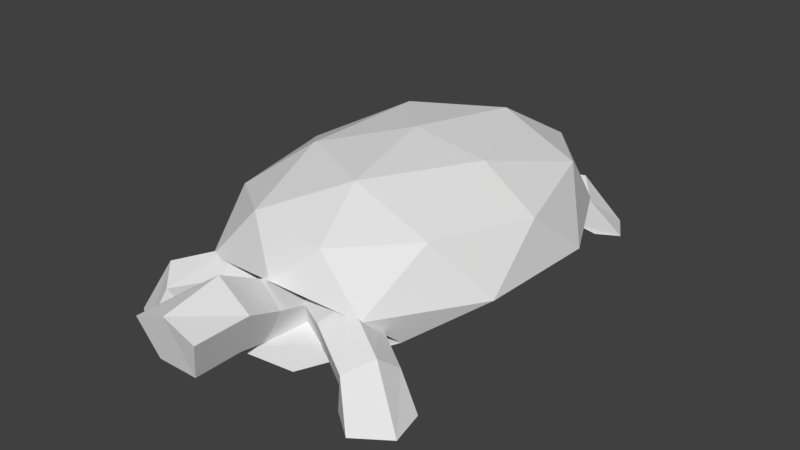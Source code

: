 # Source: tortoise.blend  (saved by Blender 2.79.0; exported with 4.5.12 LTS)
import bpy
from mathutils import Matrix  # noqa: F401  (used for matrix-valued properties, if any)

bpy.ops.wm.read_factory_settings(use_empty=True)
scene = bpy.context.scene
scene.name = 'Scene'

# ---- collections
col_collection_1 = bpy.data.collections.new('Collection 1'); scene.collection.children.link(col_collection_1)

# ---- materials (node trees are filled in below, after node groups)
mat_tortoise = bpy.data.materials.new('Tortoise')
mat_tortoise.alpha_threshold = 0.0
mat_tortoise.use_transparent_shadow = False
mat_tortoise.roughness = 0.5

# ---- material node trees

# ---- world
world_world = bpy.data.worlds.new('World'); scene.world = world_world
world_world.color = (0.05088, 0.05088, 0.05088)
world_world.use_sun_shadow = False
world_world.sun_shadow_jitter_overblur = 0.0
world_world.cycles.sampling_method = 'MANUAL'

# ---- meshes
me_icosphere = bpy.data.meshes.new('Icosphere')
me_icosphere.from_pydata([(0.3366, -1.322, 0.881), (-0.8034, -0.8692, 0.8122), (-0.8034, 0.8754, 0.7834), (0.3181, 1.415, 0.7638), (1.011, 0.002106, 0.7913), (0.008117, 0.0, 1.176), (1.075, -0.5207, 0.43), (1.075, 0.5038, 0.3817), (0.04853, -1.479, 0.6185), (0.671, -1.332, 0.4941), (-1.058, -0.5207, 0.43), (-0.6474, -1.332, 0.4941), (-0.6511, 1.333, 0.3446), (-1.058, 0.5038, 0.3817), (0.6673, 1.333, 0.3446), (0.008117, 1.524, 0.5411), (0.7799, -0.826, 0.8701), (-0.2718, -1.27, 0.9264), (-0.9458, 0.002212, 0.8511), (-0.2867, 1.347, 0.8375), (0.7799, 0.8332, 0.846), (0.1903, -0.8297, 1.113), (0.5977, 7.616e-06, 1.086), (-0.4689, -0.512, 1.096), (-0.4689, 0.5135, 1.094), (0.1903, 0.8297, 1.113), (-0.2971, 1.167, 0.1475), (0.7091, 0.7671, 0.1836), (0.7091, -0.7726, 0.1988), (-0.2602, -1.592, 0.1088), (-0.8925, -0.001858, 0.1946), (-0.007164, 0.0, 0.05585), (-1.0, 0.4595, 0.3671), (-1.0, -0.4446, 0.3925), (-0.04284, 1.305, 0.1797), (-0.7512, 0.9599, 0.3435), (1.025, 0.4595, 0.3494), (0.7737, 0.9554, 0.326), (0.7203, -1.011, 0.2117), (1.025, -0.4446, 0.3748), (-0.6809, -0.998, 0.2164), (0.01088, -1.8, 0.2832), (-0.6883, 0.7291, 0.1532), (0.2399, 1.121, 0.1235), (0.8348, -0.001953, 0.1631), (0.2735, -1.531, 0.07005), (-0.6883, -0.7354, 0.1658), (-0.168, 0.7323, 0.08908), (-0.5275, -6.722e-06, 0.1032), (0.4138, 0.4519, 0.09804), (0.4138, -0.4532, 0.09889), (-0.168, -0.7323, 0.08908), (0.01088, -0.9847, 0.4971), (0.01088, -1.514, 0.6364), (0.2086, -1.021, 0.3582), (0.2086, -1.55, 0.4975), (0.1331, -1.08, 0.1335), (0.1331, -1.609, 0.2727), (-0.1113, -1.08, 0.1335), (-0.1113, -1.609, 0.2727), (-0.1868, -1.021, 0.3582), (-0.1868, -1.55, 0.4975), (0.2608, -1.843, 0.6238), (0.01389, -1.843, 0.8084), (0.1617, -1.85, 0.3321), (-0.1465, -1.854, 0.3362), (-0.2378, -1.85, 0.6306), (0.2643, -2.27, 0.6286), (0.02399, -2.279, 0.7318), (0.1646, -2.204, 0.336), (-0.1436, -2.208, 0.3402), (-0.2343, -2.277, 0.6354), (0.03905, -1.014, 0.5769), (0.5244, -1.266, 0.5689), (0.1206, -0.8517, 0.4133), (0.6059, -1.104, 0.4053), (0.07178, -0.9385, 0.1901), (0.5571, -1.191, 0.1821), (-0.0399, -1.154, 0.2158), (0.4454, -1.406, 0.2078), (-0.06013, -1.201, 0.4549), (0.4252, -1.453, 0.4468), (0.9475, -1.288, 0.2666), (0.9218, -1.474, 0.4171), (0.812, -1.334, 0.09318), (0.7064, -1.551, 0.1305), (0.7782, -1.64, 0.3257), (1.096, -1.305, -0.002633), (1.153, -1.571, -0.002633), (0.8144, -1.31, -0.002633), (0.6975, -1.579, -0.002633), (0.907, -1.741, -0.002633), (-0.03905, -1.014, 0.5769), (-0.5244, -1.266, 0.5689), (-0.1206, -0.8517, 0.4133), (-0.6059, -1.104, 0.4053), (-0.07178, -0.9385, 0.1901), (-0.5571, -1.191, 0.1821), (0.0399, -1.154, 0.2158), (-0.4454, -1.406, 0.2078), (0.06013, -1.201, 0.4549), (-0.4252, -1.453, 0.4468), (-0.9475, -1.288, 0.2666), (-0.9218, -1.474, 0.4171), (-0.812, -1.334, 0.09318), (-0.7064, -1.551, 0.1305), (-0.7782, -1.64, 0.3257), (-1.096, -1.305, -0.002633), (-1.153, -1.571, -0.002633), (-0.8144, -1.31, -0.002633), (-0.6975, -1.579, -0.002633), (-0.907, -1.741, -0.002633), (0.1956, 1.095, 0.5646), (0.5014, 1.522, 0.4135), (0.3448, 0.9449, 0.4421), (0.6505, 1.373, 0.291), (0.2604, 0.9246, 0.2136), (0.5661, 1.352, 0.06257), (0.05911, 1.062, 0.1949), (0.3649, 1.489, 0.04386), (0.01906, 1.167, 0.4118), (0.3248, 1.595, 0.2608), (0.8617, 1.511, 0.0001496), (0.7244, 1.746, 0.0001496), (0.6882, 1.415, 0.0001496), (0.4467, 1.593, 0.0001496), (0.4722, 1.8, 0.0001496), (-0.2386, 1.095, 0.5647), (-0.5485, 1.519, 0.4145), (-0.3869, 0.9433, 0.4426), (-0.6967, 1.368, 0.2924), (-0.303, 0.9237, 0.2139), (-0.6128, 1.349, 0.06375), (-0.1029, 1.063, 0.1946), (-0.4128, 1.488, 0.04447), (-0.06317, 1.168, 0.4114), (-0.373, 1.593, 0.2613), (-0.9075, 1.505, 0.001567), (-0.7719, 1.741, 0.001567), (-0.7337, 1.411, 0.001567), (-0.4938, 1.591, 0.001567), (-0.5206, 1.797, 0.001567), (0.02352, 1.667, 0.2519), (-0.02205, 1.686, 0.2787), (-0.02205, 1.418, 0.4529), (-0.02205, 1.027, 0.5573), (0.06366, 1.404, 0.3923), (0.08183, 1.01, 0.4838), (0.03092, 1.38, 0.2943), (0.04215, 0.9815, 0.365), (-0.07502, 1.38, 0.2943), (-0.08626, 0.9815, 0.365), (-0.1078, 1.404, 0.3923), (-0.1259, 1.01, 0.4838), (0.00611, 1.635, 0.2086), (-0.05022, 1.635, 0.2086), (-0.06762, 1.667, 0.2519), (0.01088, -0.5394, 0.2832)], [], [(0, 16, 21), (1, 17, 23), (2, 18, 24), (3, 19, 25), (4, 20, 22), (22, 25, 5), (22, 20, 25), (20, 3, 25), (25, 24, 5), (25, 19, 24), (19, 2, 24), (24, 23, 5), (24, 18, 23), (18, 1, 23), (23, 21, 5), (23, 17, 21), (17, 0, 21), (21, 22, 5), (21, 16, 22), (16, 4, 22), (7, 20, 4), (7, 14, 20), (14, 3, 20), (15, 19, 3), (15, 12, 19), (12, 2, 19), (13, 18, 2), (13, 10, 18), (10, 1, 18), (11, 17, 1), (11, 8, 17), (8, 0, 17), (9, 16, 0), (9, 6, 16), (6, 4, 16), (14, 15, 3), (12, 13, 2), (10, 11, 1), (8, 9, 0), (6, 7, 4), (26, 47, 42), (27, 49, 43), (28, 50, 44), (29, 51, 45), (30, 48, 46), (48, 31, 51), (48, 51, 46), (46, 51, 29), (51, 31, 50), (51, 50, 45), (45, 50, 28), (50, 31, 49), (50, 49, 44), (44, 49, 27), (49, 31, 47), (49, 47, 43), (43, 47, 26), (47, 31, 48), (47, 48, 42), (42, 48, 30), (33, 30, 46), (33, 46, 40), (40, 46, 29), (41, 29, 45), (41, 45, 38), (38, 45, 28), (39, 28, 44), (39, 44, 36), (36, 44, 27), (37, 27, 43), (37, 43, 34), (34, 43, 26), (35, 26, 42), (35, 42, 32), (32, 42, 30), (40, 29, 41), (38, 28, 39), (36, 27, 37), (34, 26, 35), (32, 30, 33), (13, 12, 35, 32), (10, 13, 32, 33), (11, 10, 33, 40), (6, 9, 38, 39), (7, 6, 39, 36), (14, 7, 36, 37), (52, 53, 55, 54), (54, 55, 57, 56), (56, 57, 59, 58), (57, 55, 62, 64), (58, 59, 61, 60), (60, 61, 53, 52), (52, 54, 56, 58, 60), (66, 65, 70, 71), (53, 61, 66, 63), (55, 53, 63, 62), (59, 57, 64, 65), (61, 59, 65, 66), (67, 68, 71, 70, 69), (64, 62, 67, 69), (63, 66, 71, 68), (65, 64, 69, 70), (62, 63, 68, 67), (72, 73, 75, 74), (74, 75, 77, 76), (76, 77, 79, 78), (77, 75, 82, 84), (78, 79, 81, 80), (80, 81, 73, 72), (72, 74, 76, 78, 80), (86, 85, 90, 91), (73, 81, 86, 83), (75, 73, 83, 82), (79, 77, 84, 85), (81, 79, 85, 86), (87, 88, 91, 90, 89), (84, 82, 87, 89), (83, 86, 91, 88), (85, 84, 89, 90), (82, 83, 88, 87), (92, 94, 95, 93), (94, 96, 97, 95), (96, 98, 99, 97), (97, 104, 102, 95), (98, 100, 101, 99), (100, 92, 93, 101), (92, 100, 98, 96, 94), (106, 111, 110, 105), (93, 103, 106, 101), (95, 102, 103, 93), (99, 105, 104, 97), (101, 106, 105, 99), (107, 109, 110, 111, 108), (104, 109, 107, 102), (103, 108, 111, 106), (105, 110, 109, 104), (102, 107, 108, 103), (112, 114, 115, 113), (114, 116, 117, 115), (116, 118, 119, 117), (117, 124, 122, 115), (118, 120, 121, 119), (120, 112, 113, 121), (112, 120, 118, 116, 114), (113, 123, 126, 121), (115, 122, 123, 113), (119, 125, 124, 117), (121, 126, 125, 119), (127, 128, 130, 129), (129, 130, 132, 131), (131, 132, 134, 133), (132, 130, 137, 139), (133, 134, 136, 135), (135, 136, 128, 127), (127, 129, 131, 133, 135), (122, 124, 125, 126, 123), (128, 136, 141, 138), (130, 128, 138, 137), (134, 132, 139, 140), (136, 134, 140, 141), (137, 138, 141, 140, 139), (152, 144, 143, 156), (144, 145, 147, 146), (148, 150, 155, 154), (146, 147, 149, 148), (146, 148, 154, 142), (148, 149, 151, 150), (147, 145, 153, 151, 149), (143, 142, 154, 155, 156), (150, 151, 153, 152), (150, 152, 156, 155), (152, 153, 145, 144), (144, 146, 142, 143), (38, 157, 41), (41, 157, 40)])
_uv = me_icosphere.uv_layers.new(name='UVMap')
_uv.uv.foreach_set('vector', [0.1963, 0.8865, 0.1836, 0.8599, 0.1982, 0.8585, 0.2102, 0.8375, 0.2263, 0.8578, 0.2031, 0.8455, 0.1964, 0.8411, 0.2, 0.8385, 0.1969, 0.8431, 0.1953, 0.8444, 0.1965, 0.8435, 0.1943, 0.8448, 0.185, 0.8492, 0.1912, 0.845, 0.1904, 0.8497, 0.1904, 0.8497, 0.1943, 0.8448, 0.196, 0.8477, 0.1904, 0.8497, 0.1912, 0.845, 0.1943, 0.8448, 0.1912, 0.845, 0.1953, 0.8444, 0.1943, 0.8448, 0.1943, 0.8448, 0.1969, 0.8431, 0.196, 0.8477, 0.1943, 0.8448, 0.1965, 0.8435, 0.1969, 0.8431, 0.1965, 0.8435, 0.1964, 0.8411, 0.1969, 0.8431, 0.1969, 0.8431, 0.2031, 0.8455, 0.196, 0.8477, 0.1969, 0.8431, 0.2, 0.8385, 0.2031, 0.8455, 0.2, 0.8385, 0.2102, 0.8375, 0.2031, 0.8455, 0.2031, 0.8455, 0.1982, 0.8585, 0.196, 0.8477, 0.2031, 0.8455, 0.2263, 0.8578, 0.1982, 0.8585, 0.2263, 0.8578, 0.1963, 0.8865, 0.1982, 0.8585, 0.1982, 0.8585, 0.1904, 0.8497, 0.196, 0.8477, 0.1982, 0.8585, 0.1836, 0.8599, 0.1904, 0.8497, 0.1836, 0.8599, 0.185, 0.8492, 0.1904, 0.8497, 0.1861, 0.8438, 0.1912, 0.845, 0.185, 0.8492, 0.1861, 0.8438, 0.1932, 0.8435, 0.1912, 0.845, 0.1932, 0.8435, 0.1953, 0.8444, 0.1912, 0.845, 0.1993, 0.8457, 0.1965, 0.8435, 0.1953, 0.8444, 0.1993, 0.8457, 0.1957, 0.8421, 0.1965, 0.8435, 0.1957, 0.8421, 0.1964, 0.8411, 0.1965, 0.8435, 0.1958, 0.8368, 0.2, 0.8385, 0.1964, 0.8411, 0.1958, 0.8368, 0.2045, 0.8301, 0.2, 0.8385, 0.2045, 0.8301, 0.2102, 0.8375, 0.2, 0.8385, 0.2668, 0.7243, 0.2263, 0.8578, 0.2102, 0.8375, 0.2668, 0.7243, 0.2668, 0.9445, 0.2263, 0.8578, 0.2668, 0.9445, 0.1963, 0.8865, 0.2263, 0.8578, 0.08638, 0.9034, 0.1836, 0.8599, 0.1963, 0.8865, 0.08638, 0.9034, 0.1748, 0.8531, 0.1836, 0.8599, 0.1748, 0.8531, 0.185, 0.8492, 0.1836, 0.8599, 0.1932, 0.8435, 0.1993, 0.8457, 0.1953, 0.8444, 0.1957, 0.8421, 0.1958, 0.8368, 0.1964, 0.8411, 0.2045, 0.8301, 0.2668, 0.7243, 0.2102, 0.8375, 0.2668, 0.9445, 0.08638, 0.9034, 0.1963, 0.8865, 0.1748, 0.8531, 0.1861, 0.8438, 0.185, 0.8492, 0.1938, 0.8406, 0.1906, 0.8382, 0.1934, 0.8372, 0.1879, 0.8425, 0.1856, 0.8397, 0.1917, 0.8422, 0.1621, 0.8502, 0.1698, 0.8364, 0.1797, 0.8432, 0.1346, 0.7983, 0.1671, 0.8139, 0.1331, 0.8123, 0.1952, 0.8293, 0.189, 0.8279, 0.1895, 0.7915, 0.189, 0.8279, 0.1821, 0.8321, 0.1671, 0.8139, 0.189, 0.8279, 0.1671, 0.8139, 0.1895, 0.7915, 0.1895, 0.7915, 0.1671, 0.8139, 0.1346, 0.7983, 0.1671, 0.8139, 0.1821, 0.8321, 0.1698, 0.8364, 0.1671, 0.8139, 0.1698, 0.8364, 0.1331, 0.8123, 0.1331, 0.8123, 0.1698, 0.8364, 0.1621, 0.8502, 0.1698, 0.8364, 0.1821, 0.8321, 0.1856, 0.8397, 0.1698, 0.8364, 0.1856, 0.8397, 0.1797, 0.8432, 0.1797, 0.8432, 0.1856, 0.8397, 0.1879, 0.8425, 0.1856, 0.8397, 0.1821, 0.8321, 0.1906, 0.8382, 0.1856, 0.8397, 0.1906, 0.8382, 0.1917, 0.8422, 0.1917, 0.8422, 0.1906, 0.8382, 0.1938, 0.8406, 0.1906, 0.8382, 0.1821, 0.8321, 0.189, 0.8279, 0.1906, 0.8382, 0.189, 0.8279, 0.1934, 0.8372, 0.1934, 0.8372, 0.189, 0.8279, 0.1952, 0.8293, 0.2045, 0.8236, 0.1952, 0.8293, 0.1895, 0.7915, 0.2045, 0.8236, 0.1895, 0.7915, 0.1744, 0.7662, 0.1744, 0.7662, 0.1895, 0.7915, 0.1346, 0.7983, 0.1197, 0.7991, 0.1346, 0.7983, 0.1331, 0.8123, 0.1197, 0.7991, 0.1331, 0.8123, 0.1557, 0.8555, 0.1557, 0.8555, 0.1331, 0.8123, 0.1621, 0.8502, 0.1752, 0.8515, 0.1621, 0.8502, 0.1797, 0.8432, 0.1752, 0.8515, 0.1797, 0.8432, 0.1856, 0.844, 0.1856, 0.844, 0.1797, 0.8432, 0.1879, 0.8425, 0.1894, 0.8434, 0.1879, 0.8425, 0.1917, 0.8422, 0.1894, 0.8434, 0.1917, 0.8422, 0.1953, 0.843, 0.1953, 0.843, 0.1917, 0.8422, 0.1938, 0.8406, 0.1949, 0.839, 0.1938, 0.8406, 0.1934, 0.8372, 0.1949, 0.839, 0.1934, 0.8372, 0.1956, 0.8359, 0.1956, 0.8359, 0.1934, 0.8372, 0.1952, 0.8293, 0.1744, 0.7662, 0.1346, 0.7983, 0.1197, 0.7991, 0.1557, 0.8555, 0.1621, 0.8502, 0.1752, 0.8515, 0.1856, 0.844, 0.1879, 0.8425, 0.1894, 0.8434, 0.1953, 0.843, 0.1938, 0.8406, 0.1949, 0.839, 0.1956, 0.8359, 0.1952, 0.8293, 0.2045, 0.8236, 0.1958, 0.8368, 0.1957, 0.8421, 0.1949, 0.839, 0.1956, 0.8359, 0.2045, 0.8301, 0.1958, 0.8368, 0.1956, 0.8359, 0.2045, 0.8236, 0.2668, 0.7243, 0.2045, 0.8301, 0.2045, 0.8236, 0.1744, 0.7662, 0.1748, 0.8531, 0.08638, 0.9034, 0.1557, 0.8555, 0.1752, 0.8515, 0.1861, 0.8438, 0.1748, 0.8531, 0.1752, 0.8515, 0.1856, 0.844, 0.1932, 0.8435, 0.1861, 0.8438, 0.1856, 0.844, 0.1894, 0.8434, 0.1164, 0.5205, 0.1149, 0.4968, 0.1255, 0.4961, 0.1269, 0.5198, 0.1479, 0.5093, 0.1463, 0.4859, 0.1569, 0.4852, 0.1584, 0.5086, 0.1746, 0.5492, 0.1746, 0.5255, 0.1852, 0.5255, 0.1852, 0.5492, 0.1569, 0.4852, 0.1463, 0.4859, 0.1427, 0.4723, 0.1559, 0.4744, 0.1427, 0.4547, 0.1412, 0.4782, 0.1307, 0.4775, 0.1322, 0.454, 0.08917, 0.4706, 0.08792, 0.4942, 0.07735, 0.4936, 0.07861, 0.47, 0.09067, 0.5304, 0.09067, 0.5409, 0.08063, 0.5443, 0.07443, 0.5358, 0.08063, 0.5272, 0.1269, 0.4914, 0.1401, 0.4892, 0.1427, 0.5043, 0.1301, 0.5097, 0.07735, 0.4936, 0.08792, 0.4942, 0.08774, 0.5078, 0.07443, 0.5087, 0.1255, 0.4961, 0.1149, 0.4968, 0.1119, 0.4809, 0.1252, 0.4821, 0.1852, 0.5255, 0.1746, 0.5255, 0.1734, 0.5147, 0.1868, 0.5146, 0.1307, 0.4775, 0.1412, 0.4782, 0.1401, 0.4892, 0.1269, 0.4914, 0.05733, 0.5335, 0.05301, 0.5229, 0.05733, 0.5118, 0.07034, 0.5159, 0.07034, 0.5293, 0.1559, 0.4744, 0.1427, 0.4723, 0.1458, 0.454, 0.1584, 0.4592, 0.07443, 0.5087, 0.08774, 0.5078, 0.08917, 0.5263, 0.0776, 0.5272, 0.1868, 0.5146, 0.1734, 0.5147, 0.1734, 0.4995, 0.1868, 0.4993, 0.1252, 0.4821, 0.1119, 0.4809, 0.116, 0.4639, 0.1269, 0.4644, 0.08093, 0.47, 0.07568, 0.4485, 0.0858, 0.4456, 0.09105, 0.4671, 0.1778, 0.4993, 0.1734, 0.4803, 0.1838, 0.4785, 0.1882, 0.4976, 0.09106, 0.5422, 0.09105, 0.5186, 0.1016, 0.5185, 0.1016, 0.5422, 0.1838, 0.4785, 0.1734, 0.4803, 0.1755, 0.4646, 0.1849, 0.4671, 0.1143, 0.4624, 0.1165, 0.4414, 0.1269, 0.4429, 0.1248, 0.4639, 0.1537, 0.5093, 0.1529, 0.5294, 0.1427, 0.5306, 0.1435, 0.5106, 0.1692, 0.5457, 0.1653, 0.5556, 0.1559, 0.5556, 0.154, 0.5457, 0.1622, 0.5396, 0.1236, 0.4273, 0.1146, 0.4299, 0.109, 0.43, 0.1104, 0.421, 0.1427, 0.5306, 0.1529, 0.5294, 0.1537, 0.5415, 0.1437, 0.5439, 0.0858, 0.4456, 0.07568, 0.4485, 0.07443, 0.428, 0.08472, 0.4277, 0.1016, 0.5185, 0.09105, 0.5186, 0.09107, 0.5062, 0.1016, 0.5059, 0.1269, 0.4429, 0.1165, 0.4414, 0.1146, 0.4299, 0.1236, 0.4273, 0.1285, 0.54, 0.1168, 0.54, 0.1119, 0.5279, 0.1206, 0.5205, 0.1308, 0.5279, 0.1849, 0.4671, 0.1755, 0.4646, 0.1837, 0.454, 0.1882, 0.4653, 0.1269, 0.4212, 0.1236, 0.4273, 0.1104, 0.421, 0.11, 0.4102, 0.1882, 0.4972, 0.1887, 0.487, 0.1923, 0.4851, 0.1937, 0.4972, 0.08472, 0.4277, 0.07443, 0.428, 0.0817, 0.4102, 0.09105, 0.4171, 0.06495, 0.4102, 0.07443, 0.4135, 0.07091, 0.4345, 0.06144, 0.4312, 0.1631, 0.454, 0.1734, 0.4557, 0.1688, 0.4779, 0.1584, 0.4762, 0.1832, 0.4468, 0.1727, 0.4469, 0.1726, 0.4231, 0.1832, 0.423, 0.1688, 0.4779, 0.1698, 0.4907, 0.1605, 0.4936, 0.1584, 0.4762, 0.09635, 0.4116, 0.1068, 0.4102, 0.109, 0.4313, 0.09853, 0.4327, 0.1108, 0.5271, 0.1016, 0.5235, 0.1016, 0.5059, 0.1108, 0.5095, 0.1119, 0.5461, 0.1189, 0.54, 0.1271, 0.5461, 0.1251, 0.556, 0.1158, 0.556, 0.1057, 0.4469, 0.09243, 0.4532, 0.09105, 0.4441, 0.09662, 0.4442, 0.06144, 0.4312, 0.06028, 0.4515, 0.05301, 0.4515, 0.05428, 0.4338, 0.07091, 0.4345, 0.06983, 0.4522, 0.06028, 0.4515, 0.06144, 0.4312, 0.1726, 0.4231, 0.1727, 0.4102, 0.1832, 0.4104, 0.1832, 0.423, 0.109, 0.4313, 0.1057, 0.4469, 0.09662, 0.4442, 0.09853, 0.4327, 0.05543, 0.5529, 0.05301, 0.5409, 0.06322, 0.5335, 0.07194, 0.5409, 0.06713, 0.5529, 0.1698, 0.4907, 0.1734, 0.4918, 0.1694, 0.5032, 0.1605, 0.4936, 0.109, 0.4529, 0.09206, 0.464, 0.09243, 0.4532, 0.1057, 0.4469, 0.08836, 0.5565, 0.0829, 0.5565, 0.08432, 0.5443, 0.08788, 0.5462, 0.06983, 0.4522, 0.07443, 0.4632, 0.06468, 0.4699, 0.06028, 0.4515, 0.137, 0.4102, 0.147, 0.4129, 0.1431, 0.4347, 0.1331, 0.432, 0.1973, 0.5167, 0.1868, 0.5166, 0.1868, 0.4993, 0.1973, 0.4994, 0.06317, 0.4699, 0.07369, 0.471, 0.07132, 0.4943, 0.0608, 0.4932, 0.09105, 0.5525, 0.09368, 0.547, 0.09957, 0.5422, 0.09957, 0.5585, 0.1726, 0.4461, 0.1621, 0.4466, 0.1618, 0.4244, 0.1723, 0.4239, 0.1938, 0.4316, 0.1832, 0.4311, 0.1832, 0.4102, 0.1938, 0.4107, 0.1326, 0.54, 0.1414, 0.5455, 0.1412, 0.5544, 0.1324, 0.5544, 0.1271, 0.5455, 0.1331, 0.432, 0.1357, 0.454, 0.1269, 0.45, 0.1272, 0.4343, 0.1431, 0.4347, 0.147, 0.4509, 0.1357, 0.454, 0.1331, 0.432, 0.07132, 0.4943, 0.07049, 0.5002, 0.05769, 0.4984, 0.0608, 0.4932, 0.1618, 0.4244, 0.1685, 0.4102, 0.1726, 0.4182, 0.1723, 0.4239, 0.1516, 0.4539, 0.147, 0.4307, 0.1573, 0.4285, 0.1618, 0.4516, 0.1973, 0.5167, 0.1973, 0.534, 0.1868, 0.5341, 0.1868, 0.5168, 0.1013, 0.5059, 0.0988, 0.4825, 0.1093, 0.4814, 0.1118, 0.5048, 0.1427, 0.5499, 0.1512, 0.5439, 0.1512, 0.5601, 0.1453, 0.5553, 0.1692, 0.5038, 0.1689, 0.526, 0.1584, 0.5254, 0.1587, 0.5032, 0.1427, 0.5098, 0.1427, 0.5326, 0.1322, 0.5324, 0.1322, 0.5097, 0.1887, 0.4461, 0.1832, 0.4405, 0.1887, 0.4316, 0.1975, 0.4317, 0.1975, 0.4407, 0.05301, 0.5057, 0.05769, 0.4984, 0.07049, 0.5002, 0.07369, 0.5086, 0.063, 0.5118, 0.1966, 0.551, 0.1868, 0.5496, 0.187, 0.5396, 0.1966, 0.5341, 0.1573, 0.4285, 0.147, 0.4307, 0.1507, 0.4102, 0.1618, 0.4131, 0.1093, 0.4814, 0.0988, 0.4825, 0.09564, 0.4772, 0.1085, 0.4755, 0.1584, 0.5254, 0.1689, 0.526, 0.1692, 0.5315, 0.165, 0.5396, 0.09105, 0.47, 0.1011, 0.464, 0.1118, 0.4672, 0.1085, 0.4755, 0.09564, 0.4772, 0.2021, 0.5293, 0.1975, 0.5293, 0.2001, 0.5167, 0.2025, 0.5173, 0.1935, 0.4675, 0.1938, 0.4851, 0.1882, 0.4851, 0.1889, 0.4675, 0.1978, 0.5052, 0.2024, 0.5052, 0.2014, 0.5167, 0.199, 0.5167, 0.1938, 0.4715, 0.1939, 0.454, 0.1995, 0.4541, 0.1984, 0.4716, 0.1938, 0.4715, 0.1984, 0.4716, 0.1995, 0.4833, 0.1972, 0.4841, 0.1978, 0.5052, 0.1973, 0.4876, 0.2029, 0.4876, 0.2024, 0.5052, 0.07854, 0.5443, 0.0829, 0.5476, 0.08149, 0.5528, 0.07625, 0.5528, 0.07443, 0.5476, 0.1269, 0.5111, 0.1287, 0.5097, 0.1306, 0.5111, 0.1299, 0.5134, 0.1277, 0.5134, 0.1062, 0.5396, 0.1074, 0.5571, 0.1018, 0.5572, 0.1016, 0.5397, 0.1062, 0.5396, 0.1016, 0.5397, 0.1051, 0.5271, 0.1074, 0.5279, 0.2021, 0.5293, 0.2029, 0.5468, 0.1973, 0.5468, 0.1975, 0.5293, 0.1935, 0.4675, 0.1889, 0.4675, 0.1884, 0.4546, 0.1908, 0.454, 0.1557, 0.8555, 0.06338, 0.7837, 0.1197, 0.7991, 0.1197, 0.7991, 0.06338, 0.7837, 0.1744, 0.7662])
me_icosphere.materials.append(mat_tortoise)
me_icosphere.use_remesh_preserve_volume = False
me_icosphere.use_remesh_preserve_attributes = False
me_icosphere.use_mirror_vertex_groups = False
me_icosphere.use_paint_bone_selection = False
me_icosphere.use_paint_mask = True
me_icosphere.update()
arm_armature = bpy.data.armatures.new('Armature')  # bones are not reproduced

# ---- objects
ob_armature = bpy.data.objects.new('Armature', arm_armature)
ob_icosphere = bpy.data.objects.new('Icosphere', me_icosphere)

# ---- transforms, parenting, visibility, modifiers, constraints
ob_armature.location = (0.0, 0.0, 0.4097)
ob_armature.lineart.crease_threshold = 0.0
ob_icosphere.parent = ob_armature
ob_icosphere.matrix_parent_inverse = Matrix(((1.0, 0.0, 0.0, 0.0), (0.0, 1.0, 0.0, 0.0), (0.0, 0.0, 1.0, -0.4097), (0.0, 0.0, 0.0, 1.0)))
ob_icosphere.location = (0.0, 0.0, 0.0)
ob_icosphere.lineart.crease_threshold = 0.0
_vg = ob_icosphere.vertex_groups.new(name='Root')
_vg = ob_icosphere.vertex_groups.new(name='Body')
for _i, _w in zip([0, 1, 2, 3, 4, 5, 6, 7, 8, 9, 10, 11, 12, 13, 14, 15, 16, 17, 18, 19, 20, 21, 22, 23, 24, 25, 26, 27, 28, 29, 30, 31, 32, 33, 34, 35, 36, 37, 38, 39, 40, 41, 42, 43, 44, 45, 46, 47, 48, 49, 50, 51, 52, 53, 54, 55, 56, 57, 58, 59, 60, 62, 63, 64, 65, 67, 69, 70, 72, 73, 74, 75, 76, 77, 78, 79, 80, 81, 82, 83, 84, 85, 86, 87, 88, 89, 90, 91, 92, 93, 94, 95, 96, 97, 98, 99, 102, 103, 104, 105, 106, 107, 108, 109, 110, 111, 112, 113, 114, 115, 116, 117, 118, 119, 120, 121, 122, 123, 124, 125, 126, 127, 128, 130, 131, 132, 133, 134, 135, 136, 137, 138, 139, 140, 141, 142, 143, 144, 145, 146, 147, 148, 149, 150, 151, 152, 153, 154, 155, 156, 157], [0.9322, 1.0, 1.0, 1.0, 1.0, 1.0, 1.0, 1.0, 1.0, 1.0, 1.0, 1.0, 1.0, 1.0, 1.0, 1.0, 1.0, 1.0, 1.0, 1.0, 1.0, 1.0, 1.0, 1.0, 1.0, 1.0, 1.0, 1.0, 1.0, 1.0, 1.0, 1.0, 1.0, 1.0, 1.0, 1.0, 1.0, 1.0, 1.0, 1.0, 1.0, 1.0, 0.9668, 1.0, 1.0, 1.0, 0.9583, 1.0, 1.0, 1.0, 1.0, 1.0, 0.0, 0.0, 0.0, 0.0, 0.0, 0.0, 0.0, 0.0, 0.009251, 0.0, 0.0, 0.0, 0.0, 0.0, 0.0, 0.0, 0.0, 0.0, 0.4255, 0.0, 0.7511, 0.0, 0.0, 0.0, 0.0, 0.0, 0.0, 0.0, 0.0, 0.0, 0.0, 0.0, 0.0, 0.0, 0.0, 0.0, 0.07264, 0.0, 0.0, 0.0, 0.0, 0.0, 0.4132, 0.0, 0.0, 0.0, 0.0, 0.0, 0.0, 0.0, 0.0, 0.0, 0.0, 0.0, 0.0, 0.0, 0.0, 0.0, 0.0, 0.0, 0.0, 0.0, 0.0, 0.0, 0.0, 0.0, 0.0, 0.0, 0.0, 0.0, 0.0, 0.0, 0.0, 0.0, 0.0, 0.0, 0.0, 0.0, 0.0, 0.0, 0.0, 0.0, 0.0, 1.0, 1.0, 1.0, 1.0, 1.0, 1.0, 1.0, 1.0, 1.0, 1.0, 1.0, 1.0, 1.0, 1.0, 1.0, 1.0]): _vg.add([_i], _w, 'REPLACE')
_vg = ob_icosphere.vertex_groups.new(name='Head_1')
for _i, _w in zip([0, 1, 8, 9, 11, 17, 21, 28, 29, 38, 40, 41, 45, 46, 50, 51, 52, 53, 54, 55, 56, 57, 58, 59, 60, 61, 62, 63, 64, 65, 66, 69, 72, 73, 74, 75, 76, 77, 78, 79, 80, 81, 82, 83, 86, 92, 93, 94, 95, 96, 97, 98, 99, 100, 101, 102, 103, 104, 105, 106, 107, 109, 110, 111, 157], [0.0, 0.0, 0.0, 0.0, 0.0, 0.0, 0.0, 0.0, 0.0, 0.0, 0.0, 0.0, 0.0, 0.0, 0.0, 0.0, 0.6, 0.9282, 0.4239, 0.8804, 0.4526, 0.8411, 0.5807, 0.856, 0.4004, 0.9057, 0.1001, 0.08008, 0.14, 0.1298, 0.09044, 0.005402, 0.0, 0.0, 0.0, 0.0, 0.0, 0.0, 0.0, 0.0, 0.0, 0.0, 0.0, 0.0, 0.0, 0.0, 0.0, 0.0, 0.0, 0.0, 0.0, 0.0, 0.0, 0.0, 0.0, 0.0, 0.0, 0.0, 0.0, 0.0, 0.0, 0.0, 0.0, 0.0, 0.0]): _vg.add([_i], _w, 'REPLACE')
_vg = ob_icosphere.vertex_groups.new(name='Head_2')
for _i, _w in zip([53, 55, 57, 59, 61, 62, 63, 64, 65, 66, 67, 68, 69, 70, 71], [0.03857, 0.07469, 0.1109, 0.0994, 0.05956, 0.849, 0.9009, 0.8386, 0.8481, 0.8627, 0.3795, 0.8914, 0.8411, 0.8551, 0.3497]): _vg.add([_i], _w, 'REPLACE')
_vg = ob_icosphere.vertex_groups.new(name='FrontLeft_1')
for _i, _w in zip([0, 1, 2, 3, 4, 5, 6, 7, 8, 9, 10, 11, 13, 14, 15, 16, 17, 18, 20, 21, 22, 23, 24, 25, 27, 28, 29, 30, 31, 32, 33, 34, 36, 37, 38, 39, 40, 41, 42, 44, 45, 46, 47, 48, 49, 50, 51, 52, 53, 54, 55, 56, 57, 58, 59, 60, 61, 65, 66, 72, 73, 74, 75, 76, 77, 78, 79, 80, 81, 82, 83, 84, 85, 86, 90, 157], [0.0, 0.0, 0.0, 0.0, 0.0, 0.0, 0.0, 0.0, 0.0, 0.0, 0.0, 0.0, 0.0, 0.0, 0.0, 0.0, 0.0, 0.0, 0.0, 0.0, 0.0, 0.0, 0.0, 0.0, 0.0, 0.0, 0.0, 0.0, 0.0, 0.0, 0.0, 0.03742, 0.0, 0.0, 0.0, 0.0, 0.0, 0.0, 0.0, 0.0, 0.0, 0.0, 0.0, 0.0, 0.0, 0.0, 0.0, 0.0, 0.0, 0.0, 0.0, 0.0, 0.0, 0.0, 0.0, 0.0, 0.0, 0.0, 0.0, 0.4143, 0.9207, 0.4838, 0.9232, 0.4873, 0.914, 0.4132, 0.8967, 0.3855, 0.9024, 0.05487, 0.06724, 0.03934, 0.08219, 0.08078, 0.01006, 0.0]): _vg.add([_i], _w, 'REPLACE')
_vg = ob_icosphere.vertex_groups.new(name='FrontLeft_2')
for _i, _w in zip([45, 73, 75, 77, 79, 81, 82, 83, 84, 85, 86, 87, 88, 89, 90, 91], [0.002074, 0.02769, 0.03754, 0.05639, 0.06571, 0.0514, 0.878, 0.8937, 0.9309, 0.901, 0.8923, 0.8202, 0.8729, 0.8946, 0.9294, 0.8312]): _vg.add([_i], _w, 'REPLACE')
_vg = ob_icosphere.vertex_groups.new(name='FrontRight_1')
for _i, _w in zip([0, 1, 8, 10, 11, 17, 18, 21, 23, 29, 30, 33, 34, 40, 41, 43, 45, 46, 51, 52, 53, 54, 56, 58, 59, 60, 61, 92, 93, 94, 95, 96, 97, 98, 99, 100, 101, 102, 103, 104, 105, 106, 110, 157], [0.0, 0.0, 0.0, 0.0, 0.0, 0.0, 0.01515, 0.0, 0.0, 0.0, 0.007147, 0.0, 0.06381, 0.0, 0.0, 0.008579, 0.0, 0.0, 0.004566, 0.0, 0.0, 0.0, 0.0, 0.0, 0.003626, 0.0, 0.0, 0.2637, 0.923, 0.3701, 0.5154, 0.4117, 0.9189, 0.244, 0.8978, 0.2, 0.903, 0.05509, 0.06742, 0.03974, 0.08302, 0.08088, 0.0165, 0.0]): _vg.add([_i], _w, 'REPLACE')
_vg = ob_icosphere.vertex_groups.new(name='FrontRight_2')
for _i, _w in zip([93, 95, 97, 99, 101, 102, 103, 104, 105, 106, 107, 108, 109, 110, 111], [0.02795, 0.03798, 0.05667, 0.06568, 0.05145, 0.8781, 0.8939, 0.9559, 1.0, 0.8931, 0.7972, 0.9711, 0.8992, 0.9311, 0.7995]): _vg.add([_i], _w, 'REPLACE')
_vg = ob_icosphere.vertex_groups.new(name='BackLeft_1')
for _i, _w in zip([112, 113, 114, 115, 116, 117, 118, 119, 120, 121], [0.9582, 0.4516, 0.9457, 0.08832, 0.9447, 0.04205, 0.9456, 0.05364, 0.9443, 0.1042]): _vg.add([_i], _w, 'REPLACE')
_vg = ob_icosphere.vertex_groups.new(name='BackLeft_2')
for _i, _w in zip([112, 113, 114, 115, 116, 117, 118, 119, 120, 121, 122, 123, 124, 125, 126], [0.03179, 0.5403, 0.05229, 0.8741, 0.05349, 0.9223, 0.05315, 0.9276, 0.05433, 0.872, 0.4388, 0.5803, 0.7076, 1.0, 0.6569]): _vg.add([_i], _w, 'REPLACE')
_vg = ob_icosphere.vertex_groups.new(name='BackRight_1')
for _i, _w in zip([0, 1, 2, 3, 4, 5, 6, 7, 8, 9, 10, 11, 12, 13, 14, 15, 16, 17, 18, 19, 20, 21, 22, 23, 24, 25, 26, 27, 28, 29, 30, 31, 32, 33, 34, 35, 36, 37, 38, 39, 40, 41, 42, 43, 44, 45, 46, 47, 48, 49, 50, 51, 112, 120, 127, 128, 129, 130, 131, 132, 133, 134, 135, 136, 142, 143, 144, 148, 150, 152, 154, 155, 156, 157], [0.0, 0.0, 0.0, 0.0, 0.0, 0.0, 0.0, 0.0, 0.0, 0.0, 0.0, 0.0, 0.0, 0.0, 0.0, 0.0, 0.0, 0.0, 0.0, 0.0, 0.0, 0.0, 0.0, 0.0, 0.0, 0.0, 0.0, 0.0, 0.0, 0.0, 0.0, 0.0, 0.0, 0.0, 0.0, 0.0, 0.0, 0.0, 0.0, 0.0, 0.0, 0.0, 0.0, 0.0, 0.0, 0.0, 0.0, 0.0, 0.0, 0.0, 0.0, 0.0, 0.0, 0.0, 0.9568, 0.4497, 0.9392, 0.09793, 0.9436, 0.04487, 0.9465, 0.04712, 0.9474, 0.09414, 0.0, 0.0, 0.0, 0.0, 0.0, 0.0, 0.0, 0.0, 0.0, 0.0]): _vg.add([_i], _w, 'REPLACE')
_vg = ob_icosphere.vertex_groups.new(name='BackRight_2')
for _i, _w in zip([119, 121, 127, 128, 129, 130, 131, 132, 133, 134, 135, 136, 137, 138, 139, 140, 141, 142, 143, 144, 145, 146, 147, 148, 149, 150, 151, 152, 153, 154, 155, 156], [0.01553, 0.004095, 0.03431, 0.5417, 0.05826, 0.8599, 0.05454, 0.9194, 0.0524, 0.9355, 0.05139, 0.8846, 0.6359, 0.4, 0.7131, 1.0, 0.7111, 0.0, 0.0, 0.0, 0.0, 0.0, 0.0, 0.0, 0.0, 0.0, 0.0, 0.0, 0.0, 0.0, 0.0, 0.0]): _vg.add([_i], _w, 'REPLACE')
_vg = ob_icosphere.vertex_groups.new(name='FrontLeft_control')
for _i, _w in zip([41, 45, 57, 64, 69, 70, 79, 82, 83, 84, 85, 86, 87, 88, 89, 90, 91, 157], [0.0, 0.0, 0.0, 0.0, 0.0, 0.0, 0.0, 0.0, 0.02254, 0.0, 0.0001164, 0.0, 0.0, 0.0, 0.0, 0.0, 0.0, 0.0]): _vg.add([_i], _w, 'REPLACE')
_vg = ob_icosphere.vertex_groups.new(name='FrontRight_control')
for _i, _w in zip([46, 102, 103, 105, 107, 108, 109, 110, 111], [0.0, 0.0, 0.02225, 0.0, 0.0, 0.0, 0.08415, 0.0, 0.0]): _vg.add([_i], _w, 'REPLACE')
_vg = ob_icosphere.vertex_groups.new(name='BackRight_control')
for _i, _w in zip([16, 26, 34, 118, 130, 132, 133, 134, 136, 137, 138, 139, 140, 141, 149, 151, 153], [0.0, 0.0, 0.0, 0.0, 0.0, 0.01632, 0.0, 0.0, 0.0, 0.0, 0.0, 0.0, 0.0, 0.0, 0.0, 0.0, 0.0]): _vg.add([_i], _w, 'REPLACE')
_vg = ob_icosphere.vertex_groups.new(name='BackLeft_control')
for _i, _w in zip([7, 27, 36, 37, 115, 117, 119, 122, 123, 124, 125, 126], [0.0, 0.0, 0.0, 0.0, 0.02521, 0.0, 0.0, 0.0, 0.0, 0.0, 0.0, 0.0]): _vg.add([_i], _w, 'REPLACE')
_vg = ob_icosphere.vertex_groups.new(name='Head_control')
for _i, _w in zip([8, 9, 39, 41, 57, 62, 65, 66, 67, 68, 69, 70, 71, 75, 79, 81, 157], [0.0, 0.0, 0.0, 0.0, 0.0, 0.04292, 0.0, 0.03728, 0.0, 0.103, 0.0, 0.0, 0.0, 0.0, 0.0, 0.0, 0.0]): _vg.add([_i], _w, 'REPLACE')
_m = ob_icosphere.modifiers.new('Armature', 'ARMATURE')
_m.object = ob_armature

# ---- collection membership
col_collection_1.objects.link(ob_armature)
col_collection_1.objects.link(ob_icosphere)

# ---- scene / render settings (as saved in the file)
scene.frame_start = 1; scene.frame_end = 60; scene.frame_set(31)
scene.render.engine = 'BLENDER_EEVEE_NEXT'
scene.render.resolution_percentage = 50
scene.render.dither_intensity = 0.0
scene.cycles.use_denoising = False
scene.cycles.samples = 128
scene.cycles.sampling_pattern = 'TABULATED_SOBOL'
scene.cycles.use_adaptive_sampling = False
scene.cycles.use_light_tree = False
scene.cycles.blur_glossy = 0.0
scene.cycles.sample_clamp_indirect = 0.0
scene.view_settings.view_transform = 'Standard'
bpy.context.view_layer.update()

# ---- added for rendering (the .blend has no active camera and no usable light): camera, sun
cam_auto = bpy.data.cameras.new('AutoCamera')
cam_auto.lens = 50.0
cam_auto.sensor_width = 36.0
cam_auto.clip_end = 1000.0
ob_auto_camera = bpy.data.objects.new('AutoCamera', cam_auto)
scene.collection.objects.link(ob_auto_camera)
ob_auto_camera.location = (4.47862, -5.53274, 4.05478)
ob_auto_camera.rotation_euler = (1.09748, -7.21219e-08, 0.694738)
scene.camera = ob_auto_camera
light_auto_sun = bpy.data.lights.new('AutoSun', 'SUN')
light_auto_sun.energy = 3.0
light_auto_sun.angle = 0.0523599
ob_auto_sun = bpy.data.objects.new('AutoSun', light_auto_sun)
scene.collection.objects.link(ob_auto_sun)
ob_auto_sun.rotation_euler = (0.872665, 0.174533, 0.523599)
bpy.context.view_layer.update()
